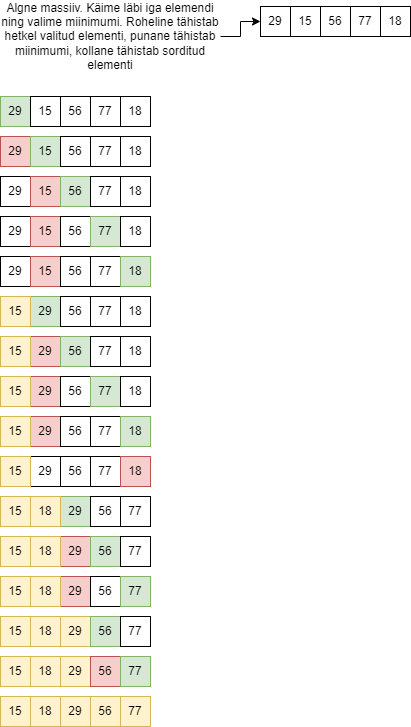

The diagram above was exported from draw.io. Its source (the exported page's mxGraphModel, read from the mxfile embedded in the PNG):
<mxGraphModel dx="667" dy="490" grid="1" gridSize="10" guides="1" tooltips="1" connect="1" arrows="1" fold="1" page="1" pageScale="1" pageWidth="850" pageHeight="1100" math="0" shadow="0">
  <root>
    <mxCell id="0" />
    <mxCell id="1" parent="0" />
    <mxCell id="DPIFyfQwfjs87Um-Ihg4-1" value="29" style="rounded=0;whiteSpace=wrap;html=1;fillColor=#d5e8d4;strokeColor=#82b366;" vertex="1" parent="1">
      <mxGeometry x="120" y="130" width="30" height="30" as="geometry" />
    </mxCell>
    <mxCell id="DPIFyfQwfjs87Um-Ihg4-2" value="15" style="rounded=0;whiteSpace=wrap;html=1;" vertex="1" parent="1">
      <mxGeometry x="150" y="130" width="30" height="30" as="geometry" />
    </mxCell>
    <mxCell id="DPIFyfQwfjs87Um-Ihg4-4" value="56" style="rounded=0;whiteSpace=wrap;html=1;" vertex="1" parent="1">
      <mxGeometry x="180" y="130" width="30" height="30" as="geometry" />
    </mxCell>
    <mxCell id="DPIFyfQwfjs87Um-Ihg4-6" value="77" style="rounded=0;whiteSpace=wrap;html=1;" vertex="1" parent="1">
      <mxGeometry x="210" y="130" width="30" height="30" as="geometry" />
    </mxCell>
    <mxCell id="DPIFyfQwfjs87Um-Ihg4-8" value="18" style="rounded=0;whiteSpace=wrap;html=1;" vertex="1" parent="1">
      <mxGeometry x="240" y="130" width="30" height="30" as="geometry" />
    </mxCell>
    <mxCell id="DPIFyfQwfjs87Um-Ihg4-31" style="edgeStyle=orthogonalEdgeStyle;rounded=0;orthogonalLoop=1;jettySize=auto;html=1;exitX=1;exitY=0.5;exitDx=0;exitDy=0;" edge="1" parent="1" source="DPIFyfQwfjs87Um-Ihg4-10" target="DPIFyfQwfjs87Um-Ihg4-26">
      <mxGeometry relative="1" as="geometry" />
    </mxCell>
    <mxCell id="DPIFyfQwfjs87Um-Ihg4-10" value="Algne massiiv. Käime läbi iga elemendi ning valime miinimumi. Roheline tähistab hetkel valitud elementi, punane tähistab miinimumi, kollane tähistab sorditud elementi" style="text;html=1;strokeColor=none;fillColor=none;align=center;verticalAlign=middle;whiteSpace=wrap;rounded=0;" vertex="1" parent="1">
      <mxGeometry x="120" y="40" width="220" height="60" as="geometry" />
    </mxCell>
    <mxCell id="DPIFyfQwfjs87Um-Ihg4-11" value="29" style="rounded=0;whiteSpace=wrap;html=1;fillColor=#f8cecc;strokeColor=#b85450;" vertex="1" parent="1">
      <mxGeometry x="120" y="170" width="30" height="30" as="geometry" />
    </mxCell>
    <mxCell id="DPIFyfQwfjs87Um-Ihg4-12" value="15" style="rounded=0;whiteSpace=wrap;html=1;fillColor=#d5e8d4;strokeColor=#82b366;" vertex="1" parent="1">
      <mxGeometry x="150" y="170" width="30" height="30" as="geometry" />
    </mxCell>
    <mxCell id="DPIFyfQwfjs87Um-Ihg4-13" value="56" style="rounded=0;whiteSpace=wrap;html=1;" vertex="1" parent="1">
      <mxGeometry x="180" y="170" width="30" height="30" as="geometry" />
    </mxCell>
    <mxCell id="DPIFyfQwfjs87Um-Ihg4-14" value="77" style="rounded=0;whiteSpace=wrap;html=1;" vertex="1" parent="1">
      <mxGeometry x="210" y="170" width="30" height="30" as="geometry" />
    </mxCell>
    <mxCell id="DPIFyfQwfjs87Um-Ihg4-15" value="18" style="rounded=0;whiteSpace=wrap;html=1;" vertex="1" parent="1">
      <mxGeometry x="240" y="170" width="30" height="30" as="geometry" />
    </mxCell>
    <mxCell id="DPIFyfQwfjs87Um-Ihg4-16" value="29" style="rounded=0;whiteSpace=wrap;html=1;" vertex="1" parent="1">
      <mxGeometry x="120" y="210" width="30" height="30" as="geometry" />
    </mxCell>
    <mxCell id="DPIFyfQwfjs87Um-Ihg4-17" value="15" style="rounded=0;whiteSpace=wrap;html=1;fillColor=#f8cecc;strokeColor=#b85450;" vertex="1" parent="1">
      <mxGeometry x="150" y="210" width="30" height="30" as="geometry" />
    </mxCell>
    <mxCell id="DPIFyfQwfjs87Um-Ihg4-18" value="56" style="rounded=0;whiteSpace=wrap;html=1;fillColor=#d5e8d4;strokeColor=#82b366;" vertex="1" parent="1">
      <mxGeometry x="180" y="210" width="30" height="30" as="geometry" />
    </mxCell>
    <mxCell id="DPIFyfQwfjs87Um-Ihg4-19" value="77" style="rounded=0;whiteSpace=wrap;html=1;" vertex="1" parent="1">
      <mxGeometry x="210" y="210" width="30" height="30" as="geometry" />
    </mxCell>
    <mxCell id="DPIFyfQwfjs87Um-Ihg4-20" value="18" style="rounded=0;whiteSpace=wrap;html=1;" vertex="1" parent="1">
      <mxGeometry x="240" y="210" width="30" height="30" as="geometry" />
    </mxCell>
    <mxCell id="DPIFyfQwfjs87Um-Ihg4-21" value="29" style="rounded=0;whiteSpace=wrap;html=1;" vertex="1" parent="1">
      <mxGeometry x="120" y="250" width="30" height="30" as="geometry" />
    </mxCell>
    <mxCell id="DPIFyfQwfjs87Um-Ihg4-22" value="15" style="rounded=0;whiteSpace=wrap;html=1;fillColor=#f8cecc;strokeColor=#b85450;" vertex="1" parent="1">
      <mxGeometry x="150" y="250" width="30" height="30" as="geometry" />
    </mxCell>
    <mxCell id="DPIFyfQwfjs87Um-Ihg4-23" value="56" style="rounded=0;whiteSpace=wrap;html=1;" vertex="1" parent="1">
      <mxGeometry x="180" y="250" width="30" height="30" as="geometry" />
    </mxCell>
    <mxCell id="DPIFyfQwfjs87Um-Ihg4-24" value="77" style="rounded=0;whiteSpace=wrap;html=1;fillColor=#d5e8d4;strokeColor=#82b366;" vertex="1" parent="1">
      <mxGeometry x="210" y="250" width="30" height="30" as="geometry" />
    </mxCell>
    <mxCell id="DPIFyfQwfjs87Um-Ihg4-25" value="18" style="rounded=0;whiteSpace=wrap;html=1;" vertex="1" parent="1">
      <mxGeometry x="240" y="250" width="30" height="30" as="geometry" />
    </mxCell>
    <mxCell id="DPIFyfQwfjs87Um-Ihg4-26" value="29" style="rounded=0;whiteSpace=wrap;html=1;" vertex="1" parent="1">
      <mxGeometry x="380" y="40" width="30" height="30" as="geometry" />
    </mxCell>
    <mxCell id="DPIFyfQwfjs87Um-Ihg4-27" value="15" style="rounded=0;whiteSpace=wrap;html=1;" vertex="1" parent="1">
      <mxGeometry x="410" y="40" width="30" height="30" as="geometry" />
    </mxCell>
    <mxCell id="DPIFyfQwfjs87Um-Ihg4-28" value="56" style="rounded=0;whiteSpace=wrap;html=1;" vertex="1" parent="1">
      <mxGeometry x="440" y="40" width="30" height="30" as="geometry" />
    </mxCell>
    <mxCell id="DPIFyfQwfjs87Um-Ihg4-29" value="77" style="rounded=0;whiteSpace=wrap;html=1;" vertex="1" parent="1">
      <mxGeometry x="470" y="40" width="30" height="30" as="geometry" />
    </mxCell>
    <mxCell id="DPIFyfQwfjs87Um-Ihg4-30" value="18" style="rounded=0;whiteSpace=wrap;html=1;" vertex="1" parent="1">
      <mxGeometry x="500" y="40" width="30" height="30" as="geometry" />
    </mxCell>
    <mxCell id="DPIFyfQwfjs87Um-Ihg4-32" value="29" style="rounded=0;whiteSpace=wrap;html=1;" vertex="1" parent="1">
      <mxGeometry x="120" y="290" width="30" height="30" as="geometry" />
    </mxCell>
    <mxCell id="DPIFyfQwfjs87Um-Ihg4-33" value="15" style="rounded=0;whiteSpace=wrap;html=1;fillColor=#f8cecc;strokeColor=#b85450;" vertex="1" parent="1">
      <mxGeometry x="150" y="290" width="30" height="30" as="geometry" />
    </mxCell>
    <mxCell id="DPIFyfQwfjs87Um-Ihg4-34" value="56" style="rounded=0;whiteSpace=wrap;html=1;" vertex="1" parent="1">
      <mxGeometry x="180" y="290" width="30" height="30" as="geometry" />
    </mxCell>
    <mxCell id="DPIFyfQwfjs87Um-Ihg4-35" value="77" style="rounded=0;whiteSpace=wrap;html=1;" vertex="1" parent="1">
      <mxGeometry x="210" y="290" width="30" height="30" as="geometry" />
    </mxCell>
    <mxCell id="DPIFyfQwfjs87Um-Ihg4-36" value="18" style="rounded=0;whiteSpace=wrap;html=1;fillColor=#d5e8d4;strokeColor=#82b366;" vertex="1" parent="1">
      <mxGeometry x="240" y="290" width="30" height="30" as="geometry" />
    </mxCell>
    <mxCell id="DPIFyfQwfjs87Um-Ihg4-37" value="29" style="rounded=0;whiteSpace=wrap;html=1;fillColor=#d5e8d4;strokeColor=#82b366;" vertex="1" parent="1">
      <mxGeometry x="150" y="330" width="30" height="30" as="geometry" />
    </mxCell>
    <mxCell id="DPIFyfQwfjs87Um-Ihg4-38" value="15" style="rounded=0;whiteSpace=wrap;html=1;fillColor=#fff2cc;strokeColor=#d6b656;" vertex="1" parent="1">
      <mxGeometry x="120" y="330" width="30" height="30" as="geometry" />
    </mxCell>
    <mxCell id="DPIFyfQwfjs87Um-Ihg4-39" value="56" style="rounded=0;whiteSpace=wrap;html=1;" vertex="1" parent="1">
      <mxGeometry x="180" y="330" width="30" height="30" as="geometry" />
    </mxCell>
    <mxCell id="DPIFyfQwfjs87Um-Ihg4-40" value="77" style="rounded=0;whiteSpace=wrap;html=1;" vertex="1" parent="1">
      <mxGeometry x="210" y="330" width="30" height="30" as="geometry" />
    </mxCell>
    <mxCell id="DPIFyfQwfjs87Um-Ihg4-41" value="18" style="rounded=0;whiteSpace=wrap;html=1;" vertex="1" parent="1">
      <mxGeometry x="240" y="330" width="30" height="30" as="geometry" />
    </mxCell>
    <mxCell id="DPIFyfQwfjs87Um-Ihg4-52" value="29" style="rounded=0;whiteSpace=wrap;html=1;fillColor=#f8cecc;strokeColor=#b85450;" vertex="1" parent="1">
      <mxGeometry x="150" y="370" width="30" height="30" as="geometry" />
    </mxCell>
    <mxCell id="DPIFyfQwfjs87Um-Ihg4-53" value="15" style="rounded=0;whiteSpace=wrap;html=1;fillColor=#fff2cc;strokeColor=#d6b656;" vertex="1" parent="1">
      <mxGeometry x="120" y="370" width="30" height="30" as="geometry" />
    </mxCell>
    <mxCell id="DPIFyfQwfjs87Um-Ihg4-54" value="56" style="rounded=0;whiteSpace=wrap;html=1;fillColor=#d5e8d4;strokeColor=#82b366;" vertex="1" parent="1">
      <mxGeometry x="180" y="370" width="30" height="30" as="geometry" />
    </mxCell>
    <mxCell id="DPIFyfQwfjs87Um-Ihg4-55" value="77" style="rounded=0;whiteSpace=wrap;html=1;" vertex="1" parent="1">
      <mxGeometry x="210" y="370" width="30" height="30" as="geometry" />
    </mxCell>
    <mxCell id="DPIFyfQwfjs87Um-Ihg4-56" value="18" style="rounded=0;whiteSpace=wrap;html=1;" vertex="1" parent="1">
      <mxGeometry x="240" y="370" width="30" height="30" as="geometry" />
    </mxCell>
    <mxCell id="DPIFyfQwfjs87Um-Ihg4-57" value="29" style="rounded=0;whiteSpace=wrap;html=1;fillColor=#f8cecc;strokeColor=#b85450;" vertex="1" parent="1">
      <mxGeometry x="150" y="410" width="30" height="30" as="geometry" />
    </mxCell>
    <mxCell id="DPIFyfQwfjs87Um-Ihg4-58" value="15" style="rounded=0;whiteSpace=wrap;html=1;fillColor=#fff2cc;strokeColor=#d6b656;" vertex="1" parent="1">
      <mxGeometry x="120" y="410" width="30" height="30" as="geometry" />
    </mxCell>
    <mxCell id="DPIFyfQwfjs87Um-Ihg4-59" value="56" style="rounded=0;whiteSpace=wrap;html=1;" vertex="1" parent="1">
      <mxGeometry x="180" y="410" width="30" height="30" as="geometry" />
    </mxCell>
    <mxCell id="DPIFyfQwfjs87Um-Ihg4-60" value="77" style="rounded=0;whiteSpace=wrap;html=1;fillColor=#d5e8d4;strokeColor=#82b366;" vertex="1" parent="1">
      <mxGeometry x="210" y="410" width="30" height="30" as="geometry" />
    </mxCell>
    <mxCell id="DPIFyfQwfjs87Um-Ihg4-61" value="18" style="rounded=0;whiteSpace=wrap;html=1;" vertex="1" parent="1">
      <mxGeometry x="240" y="410" width="30" height="30" as="geometry" />
    </mxCell>
    <mxCell id="DPIFyfQwfjs87Um-Ihg4-62" value="29" style="rounded=0;whiteSpace=wrap;html=1;fillColor=#f8cecc;strokeColor=#b85450;" vertex="1" parent="1">
      <mxGeometry x="150" y="450" width="30" height="30" as="geometry" />
    </mxCell>
    <mxCell id="DPIFyfQwfjs87Um-Ihg4-63" value="15" style="rounded=0;whiteSpace=wrap;html=1;fillColor=#fff2cc;strokeColor=#d6b656;" vertex="1" parent="1">
      <mxGeometry x="120" y="450" width="30" height="30" as="geometry" />
    </mxCell>
    <mxCell id="DPIFyfQwfjs87Um-Ihg4-64" value="56" style="rounded=0;whiteSpace=wrap;html=1;" vertex="1" parent="1">
      <mxGeometry x="180" y="450" width="30" height="30" as="geometry" />
    </mxCell>
    <mxCell id="DPIFyfQwfjs87Um-Ihg4-65" value="77" style="rounded=0;whiteSpace=wrap;html=1;" vertex="1" parent="1">
      <mxGeometry x="210" y="450" width="30" height="30" as="geometry" />
    </mxCell>
    <mxCell id="DPIFyfQwfjs87Um-Ihg4-66" value="18" style="rounded=0;whiteSpace=wrap;html=1;fillColor=#d5e8d4;strokeColor=#82b366;" vertex="1" parent="1">
      <mxGeometry x="240" y="450" width="30" height="30" as="geometry" />
    </mxCell>
    <mxCell id="DPIFyfQwfjs87Um-Ihg4-67" value="29" style="rounded=0;whiteSpace=wrap;html=1;" vertex="1" parent="1">
      <mxGeometry x="150" y="490" width="30" height="30" as="geometry" />
    </mxCell>
    <mxCell id="DPIFyfQwfjs87Um-Ihg4-68" value="15" style="rounded=0;whiteSpace=wrap;html=1;fillColor=#fff2cc;strokeColor=#d6b656;" vertex="1" parent="1">
      <mxGeometry x="120" y="490" width="30" height="30" as="geometry" />
    </mxCell>
    <mxCell id="DPIFyfQwfjs87Um-Ihg4-69" value="56" style="rounded=0;whiteSpace=wrap;html=1;" vertex="1" parent="1">
      <mxGeometry x="180" y="490" width="30" height="30" as="geometry" />
    </mxCell>
    <mxCell id="DPIFyfQwfjs87Um-Ihg4-70" value="77" style="rounded=0;whiteSpace=wrap;html=1;" vertex="1" parent="1">
      <mxGeometry x="210" y="490" width="30" height="30" as="geometry" />
    </mxCell>
    <mxCell id="DPIFyfQwfjs87Um-Ihg4-71" value="18" style="rounded=0;whiteSpace=wrap;html=1;fillColor=#f8cecc;strokeColor=#b85450;" vertex="1" parent="1">
      <mxGeometry x="240" y="490" width="30" height="30" as="geometry" />
    </mxCell>
    <mxCell id="DPIFyfQwfjs87Um-Ihg4-72" value="29" style="rounded=0;whiteSpace=wrap;html=1;fillColor=#d5e8d4;strokeColor=#82b366;" vertex="1" parent="1">
      <mxGeometry x="180" y="530" width="30" height="30" as="geometry" />
    </mxCell>
    <mxCell id="DPIFyfQwfjs87Um-Ihg4-73" value="15" style="rounded=0;whiteSpace=wrap;html=1;fillColor=#fff2cc;strokeColor=#d6b656;" vertex="1" parent="1">
      <mxGeometry x="120" y="530" width="30" height="30" as="geometry" />
    </mxCell>
    <mxCell id="DPIFyfQwfjs87Um-Ihg4-74" value="56" style="rounded=0;whiteSpace=wrap;html=1;" vertex="1" parent="1">
      <mxGeometry x="210" y="530" width="30" height="30" as="geometry" />
    </mxCell>
    <mxCell id="DPIFyfQwfjs87Um-Ihg4-75" value="77" style="rounded=0;whiteSpace=wrap;html=1;" vertex="1" parent="1">
      <mxGeometry x="240" y="530" width="30" height="30" as="geometry" />
    </mxCell>
    <mxCell id="DPIFyfQwfjs87Um-Ihg4-76" value="18" style="rounded=0;whiteSpace=wrap;html=1;fillColor=#fff2cc;strokeColor=#d6b656;" vertex="1" parent="1">
      <mxGeometry x="150" y="530" width="30" height="30" as="geometry" />
    </mxCell>
    <mxCell id="DPIFyfQwfjs87Um-Ihg4-78" value="29" style="rounded=0;whiteSpace=wrap;html=1;fillColor=#f8cecc;strokeColor=#b85450;" vertex="1" parent="1">
      <mxGeometry x="180" y="570" width="30" height="30" as="geometry" />
    </mxCell>
    <mxCell id="DPIFyfQwfjs87Um-Ihg4-79" value="15" style="rounded=0;whiteSpace=wrap;html=1;fillColor=#fff2cc;strokeColor=#d6b656;" vertex="1" parent="1">
      <mxGeometry x="120" y="570" width="30" height="30" as="geometry" />
    </mxCell>
    <mxCell id="DPIFyfQwfjs87Um-Ihg4-80" value="56" style="rounded=0;whiteSpace=wrap;html=1;fillColor=#d5e8d4;strokeColor=#82b366;" vertex="1" parent="1">
      <mxGeometry x="210" y="570" width="30" height="30" as="geometry" />
    </mxCell>
    <mxCell id="DPIFyfQwfjs87Um-Ihg4-81" value="77" style="rounded=0;whiteSpace=wrap;html=1;" vertex="1" parent="1">
      <mxGeometry x="240" y="570" width="30" height="30" as="geometry" />
    </mxCell>
    <mxCell id="DPIFyfQwfjs87Um-Ihg4-82" value="18" style="rounded=0;whiteSpace=wrap;html=1;fillColor=#fff2cc;strokeColor=#d6b656;" vertex="1" parent="1">
      <mxGeometry x="150" y="570" width="30" height="30" as="geometry" />
    </mxCell>
    <mxCell id="DPIFyfQwfjs87Um-Ihg4-83" value="29" style="rounded=0;whiteSpace=wrap;html=1;fillColor=#f8cecc;strokeColor=#b85450;" vertex="1" parent="1">
      <mxGeometry x="180" y="610" width="30" height="30" as="geometry" />
    </mxCell>
    <mxCell id="DPIFyfQwfjs87Um-Ihg4-84" value="15" style="rounded=0;whiteSpace=wrap;html=1;fillColor=#fff2cc;strokeColor=#d6b656;" vertex="1" parent="1">
      <mxGeometry x="120" y="610" width="30" height="30" as="geometry" />
    </mxCell>
    <mxCell id="DPIFyfQwfjs87Um-Ihg4-85" value="56" style="rounded=0;whiteSpace=wrap;html=1;" vertex="1" parent="1">
      <mxGeometry x="210" y="610" width="30" height="30" as="geometry" />
    </mxCell>
    <mxCell id="DPIFyfQwfjs87Um-Ihg4-86" value="77" style="rounded=0;whiteSpace=wrap;html=1;fillColor=#d5e8d4;strokeColor=#82b366;" vertex="1" parent="1">
      <mxGeometry x="240" y="610" width="30" height="30" as="geometry" />
    </mxCell>
    <mxCell id="DPIFyfQwfjs87Um-Ihg4-87" value="18" style="rounded=0;whiteSpace=wrap;html=1;fillColor=#fff2cc;strokeColor=#d6b656;" vertex="1" parent="1">
      <mxGeometry x="150" y="610" width="30" height="30" as="geometry" />
    </mxCell>
    <mxCell id="DPIFyfQwfjs87Um-Ihg4-88" value="29" style="rounded=0;whiteSpace=wrap;html=1;fillColor=#fff2cc;strokeColor=#d6b656;" vertex="1" parent="1">
      <mxGeometry x="180" y="650" width="30" height="30" as="geometry" />
    </mxCell>
    <mxCell id="DPIFyfQwfjs87Um-Ihg4-89" value="15" style="rounded=0;whiteSpace=wrap;html=1;fillColor=#fff2cc;strokeColor=#d6b656;" vertex="1" parent="1">
      <mxGeometry x="120" y="650" width="30" height="30" as="geometry" />
    </mxCell>
    <mxCell id="DPIFyfQwfjs87Um-Ihg4-90" value="56" style="rounded=0;whiteSpace=wrap;html=1;fillColor=#d5e8d4;strokeColor=#82b366;" vertex="1" parent="1">
      <mxGeometry x="210" y="650" width="30" height="30" as="geometry" />
    </mxCell>
    <mxCell id="DPIFyfQwfjs87Um-Ihg4-91" value="77" style="rounded=0;whiteSpace=wrap;html=1;" vertex="1" parent="1">
      <mxGeometry x="240" y="650" width="30" height="30" as="geometry" />
    </mxCell>
    <mxCell id="DPIFyfQwfjs87Um-Ihg4-92" value="18" style="rounded=0;whiteSpace=wrap;html=1;fillColor=#fff2cc;strokeColor=#d6b656;" vertex="1" parent="1">
      <mxGeometry x="150" y="650" width="30" height="30" as="geometry" />
    </mxCell>
    <mxCell id="DPIFyfQwfjs87Um-Ihg4-93" value="29" style="rounded=0;whiteSpace=wrap;html=1;fillColor=#fff2cc;strokeColor=#d6b656;" vertex="1" parent="1">
      <mxGeometry x="180" y="690" width="30" height="30" as="geometry" />
    </mxCell>
    <mxCell id="DPIFyfQwfjs87Um-Ihg4-94" value="15" style="rounded=0;whiteSpace=wrap;html=1;fillColor=#fff2cc;strokeColor=#d6b656;" vertex="1" parent="1">
      <mxGeometry x="120" y="690" width="30" height="30" as="geometry" />
    </mxCell>
    <mxCell id="DPIFyfQwfjs87Um-Ihg4-95" value="56" style="rounded=0;whiteSpace=wrap;html=1;fillColor=#f8cecc;strokeColor=#b85450;" vertex="1" parent="1">
      <mxGeometry x="210" y="690" width="30" height="30" as="geometry" />
    </mxCell>
    <mxCell id="DPIFyfQwfjs87Um-Ihg4-96" value="77" style="rounded=0;whiteSpace=wrap;html=1;fillColor=#d5e8d4;strokeColor=#82b366;" vertex="1" parent="1">
      <mxGeometry x="240" y="690" width="30" height="30" as="geometry" />
    </mxCell>
    <mxCell id="DPIFyfQwfjs87Um-Ihg4-97" value="18" style="rounded=0;whiteSpace=wrap;html=1;fillColor=#fff2cc;strokeColor=#d6b656;" vertex="1" parent="1">
      <mxGeometry x="150" y="690" width="30" height="30" as="geometry" />
    </mxCell>
    <mxCell id="DPIFyfQwfjs87Um-Ihg4-98" value="29" style="rounded=0;whiteSpace=wrap;html=1;fillColor=#fff2cc;strokeColor=#d6b656;" vertex="1" parent="1">
      <mxGeometry x="180" y="730" width="30" height="30" as="geometry" />
    </mxCell>
    <mxCell id="DPIFyfQwfjs87Um-Ihg4-99" value="15" style="rounded=0;whiteSpace=wrap;html=1;fillColor=#fff2cc;strokeColor=#d6b656;" vertex="1" parent="1">
      <mxGeometry x="120" y="730" width="30" height="30" as="geometry" />
    </mxCell>
    <mxCell id="DPIFyfQwfjs87Um-Ihg4-100" value="56" style="rounded=0;whiteSpace=wrap;html=1;fillColor=#fff2cc;strokeColor=#d6b656;" vertex="1" parent="1">
      <mxGeometry x="210" y="730" width="30" height="30" as="geometry" />
    </mxCell>
    <mxCell id="DPIFyfQwfjs87Um-Ihg4-101" value="77" style="rounded=0;whiteSpace=wrap;html=1;fillColor=#fff2cc;strokeColor=#d6b656;" vertex="1" parent="1">
      <mxGeometry x="240" y="730" width="30" height="30" as="geometry" />
    </mxCell>
    <mxCell id="DPIFyfQwfjs87Um-Ihg4-102" value="18" style="rounded=0;whiteSpace=wrap;html=1;fillColor=#fff2cc;strokeColor=#d6b656;" vertex="1" parent="1">
      <mxGeometry x="150" y="730" width="30" height="30" as="geometry" />
    </mxCell>
  </root>
</mxGraphModel>